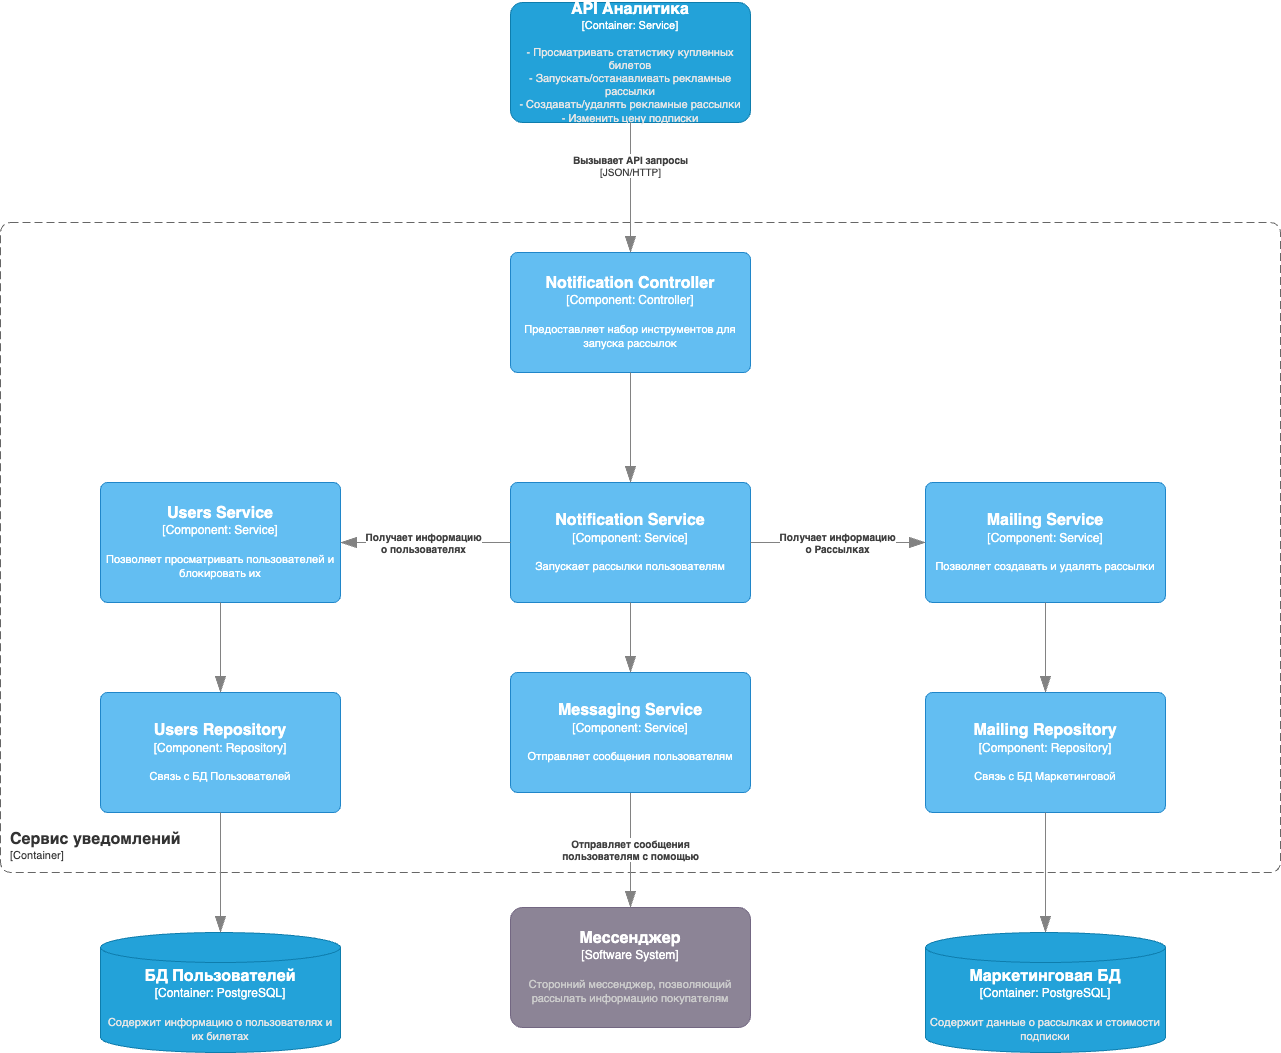

The diagram above was exported from draw.io. Its source (the exported page's mxGraphModel, read from the mxfile embedded in the PNG):
<mxGraphModel dx="4913" dy="2420" grid="1" gridSize="10" guides="1" tooltips="1" connect="1" arrows="1" fold="1" page="1" pageScale="1" pageWidth="850" pageHeight="1100" math="0" shadow="0">
  <root>
    <mxCell id="0" />
    <mxCell id="1" parent="0" />
    <object placeholders="1" c4Name="Сервис уведомлений" c4Type="ContainerScopeBoundary" c4Application="Container" label="&lt;font style=&quot;font-size: 16px&quot;&gt;&lt;b&gt;&lt;div style=&quot;text-align: left&quot;&gt;%c4Name%&lt;/div&gt;&lt;/b&gt;&lt;/font&gt;&lt;div style=&quot;text-align: left&quot;&gt;[%c4Application%]&lt;/div&gt;" id="2">
      <mxCell style="rounded=1;fontSize=11;whiteSpace=wrap;html=1;dashed=1;arcSize=20;fillColor=none;strokeColor=#666666;fontColor=#333333;labelBackgroundColor=none;align=left;verticalAlign=bottom;labelBorderColor=none;spacingTop=0;spacing=10;dashPattern=8 4;metaEdit=1;rotatable=0;perimeter=rectanglePerimeter;noLabel=0;labelPadding=0;allowArrows=0;connectable=0;expand=0;recursiveResize=0;editable=1;pointerEvents=0;absoluteArcSize=1;points=[[0.25,0,0],[0.5,0,0],[0.75,0,0],[1,0.25,0],[1,0.5,0],[1,0.75,0],[0.75,1,0],[0.5,1,0],[0.25,1,0],[0,0.75,0],[0,0.5,0],[0,0.25,0]];" vertex="1" parent="1">
        <mxGeometry x="1810" y="3050" width="1280" height="650" as="geometry" />
      </mxCell>
    </object>
    <object placeholders="1" c4Type="БД Пользователей" c4Container="Container" c4Technology="PostgreSQL" c4Description="Содержит информацию о пользователях и их билетах" label="&lt;font style=&quot;font-size: 16px&quot;&gt;&lt;b&gt;%c4Type%&lt;/b&gt;&lt;/font&gt;&lt;div&gt;[%c4Container%:&amp;nbsp;%c4Technology%]&lt;/div&gt;&lt;br&gt;&lt;div&gt;&lt;font style=&quot;font-size: 11px&quot;&gt;&lt;font color=&quot;#E6E6E6&quot;&gt;%c4Description%&lt;/font&gt;&lt;/div&gt;" id="3">
      <mxCell style="shape=cylinder3;size=15;whiteSpace=wrap;html=1;boundedLbl=1;rounded=0;labelBackgroundColor=none;fillColor=#23A2D9;fontSize=12;fontColor=#ffffff;align=center;strokeColor=#0E7DAD;metaEdit=1;points=[[0.5,0,0],[1,0.25,0],[1,0.5,0],[1,0.75,0],[0.5,1,0],[0,0.75,0],[0,0.5,0],[0,0.25,0]];resizable=0;" vertex="1" parent="1">
        <mxGeometry x="1910" y="3760" width="240" height="120" as="geometry" />
      </mxCell>
    </object>
    <object placeholders="1" c4Name="Users Service" c4Type="Component" c4Technology="Service" c4Description="Позволяет просматривать пользователей и блокировать их" label="&lt;font style=&quot;font-size: 16px&quot;&gt;&lt;b&gt;%c4Name%&lt;/b&gt;&lt;/font&gt;&lt;div&gt;[%c4Type%: %c4Technology%]&lt;/div&gt;&lt;br&gt;&lt;div&gt;&lt;font style=&quot;font-size: 11px&quot;&gt;%c4Description%&lt;/font&gt;&lt;/div&gt;" id="4">
      <mxCell style="rounded=1;whiteSpace=wrap;html=1;labelBackgroundColor=none;fillColor=#63BEF2;fontColor=#ffffff;align=center;arcSize=6;strokeColor=#2086C9;metaEdit=1;resizable=0;points=[[0.25,0,0],[0.5,0,0],[0.75,0,0],[1,0.25,0],[1,0.5,0],[1,0.75,0],[0.75,1,0],[0.5,1,0],[0.25,1,0],[0,0.75,0],[0,0.5,0],[0,0.25,0]];" vertex="1" parent="1">
        <mxGeometry x="1910" y="3310" width="240" height="120" as="geometry" />
      </mxCell>
    </object>
    <object placeholders="1" c4Name="Users Repository" c4Type="Component" c4Technology="Repository" c4Description="Связь с БД Пользователей" label="&lt;font style=&quot;font-size: 16px&quot;&gt;&lt;b&gt;%c4Name%&lt;/b&gt;&lt;/font&gt;&lt;div&gt;[%c4Type%: %c4Technology%]&lt;/div&gt;&lt;br&gt;&lt;div&gt;&lt;font style=&quot;font-size: 11px&quot;&gt;%c4Description%&lt;/font&gt;&lt;/div&gt;" id="5">
      <mxCell style="rounded=1;whiteSpace=wrap;html=1;labelBackgroundColor=none;fillColor=#63BEF2;fontColor=#ffffff;align=center;arcSize=6;strokeColor=#2086C9;metaEdit=1;resizable=0;points=[[0.25,0,0],[0.5,0,0],[0.75,0,0],[1,0.25,0],[1,0.5,0],[1,0.75,0],[0.75,1,0],[0.5,1,0],[0.25,1,0],[0,0.75,0],[0,0.5,0],[0,0.25,0]];" vertex="1" parent="1">
        <mxGeometry x="1910" y="3520" width="240" height="120" as="geometry" />
      </mxCell>
    </object>
    <object placeholders="1" c4Type="Relationship" id="6">
      <mxCell style="endArrow=blockThin;html=1;fontSize=10;fontColor=#404040;strokeWidth=1;endFill=1;strokeColor=#828282;elbow=vertical;metaEdit=1;endSize=14;startSize=14;jumpStyle=arc;jumpSize=16;rounded=0;edgeStyle=orthogonalEdgeStyle;exitX=0.5;exitY=1;exitDx=0;exitDy=0;exitPerimeter=0;entryX=0.5;entryY=0;entryDx=0;entryDy=0;entryPerimeter=0;" edge="1" source="4" target="5" parent="1">
        <mxGeometry width="240" relative="1" as="geometry">
          <mxPoint x="2150" y="3490" as="sourcePoint" />
          <mxPoint x="2390" y="3490" as="targetPoint" />
        </mxGeometry>
      </mxCell>
    </object>
    <object placeholders="1" c4Type="Relationship" id="7">
      <mxCell style="endArrow=blockThin;html=1;fontSize=10;fontColor=#404040;strokeWidth=1;endFill=1;strokeColor=#828282;elbow=vertical;metaEdit=1;endSize=14;startSize=14;jumpStyle=arc;jumpSize=16;rounded=0;edgeStyle=orthogonalEdgeStyle;exitX=0.5;exitY=1;exitDx=0;exitDy=0;exitPerimeter=0;" edge="1" source="5" target="3" parent="1">
        <mxGeometry width="240" relative="1" as="geometry">
          <mxPoint x="2190" y="3760" as="sourcePoint" />
          <mxPoint x="2430" y="3760" as="targetPoint" />
        </mxGeometry>
      </mxCell>
    </object>
    <object placeholders="1" c4Name="Notification Service" c4Type="Component" c4Technology="Service" c4Description="Запускает рассылки пользователям" label="&lt;font style=&quot;font-size: 16px&quot;&gt;&lt;b&gt;%c4Name%&lt;/b&gt;&lt;/font&gt;&lt;div&gt;[%c4Type%: %c4Technology%]&lt;/div&gt;&lt;br&gt;&lt;div&gt;&lt;font style=&quot;font-size: 11px&quot;&gt;%c4Description%&lt;/font&gt;&lt;/div&gt;" id="8">
      <mxCell style="rounded=1;whiteSpace=wrap;html=1;labelBackgroundColor=none;fillColor=#63BEF2;fontColor=#ffffff;align=center;arcSize=6;strokeColor=#2086C9;metaEdit=1;resizable=0;points=[[0.25,0,0],[0.5,0,0],[0.75,0,0],[1,0.25,0],[1,0.5,0],[1,0.75,0],[0.75,1,0],[0.5,1,0],[0.25,1,0],[0,0.75,0],[0,0.5,0],[0,0.25,0]];" vertex="1" parent="1">
        <mxGeometry x="2320" y="3310" width="240" height="120" as="geometry" />
      </mxCell>
    </object>
    <object placeholders="1" c4Type="Relationship" c4Description="Получает информацию &lt;br/&gt; о пользователях&#10;" label="&lt;div style=&quot;text-align: left&quot;&gt;&lt;div style=&quot;text-align: center&quot;&gt;&lt;b&gt;%c4Description%&lt;/b&gt;&lt;/div&gt;" id="9">
      <mxCell style="endArrow=blockThin;html=1;fontSize=10;fontColor=#404040;strokeWidth=1;endFill=1;strokeColor=#828282;elbow=vertical;metaEdit=1;endSize=14;startSize=14;jumpStyle=arc;jumpSize=16;rounded=0;edgeStyle=orthogonalEdgeStyle;exitX=0;exitY=0.5;exitDx=0;exitDy=0;exitPerimeter=0;entryX=1;entryY=0.5;entryDx=0;entryDy=0;entryPerimeter=0;" edge="1" source="8" target="4" parent="1">
        <mxGeometry width="240" relative="1" as="geometry">
          <mxPoint x="2280" y="3520" as="sourcePoint" />
          <mxPoint x="2520" y="3520" as="targetPoint" />
        </mxGeometry>
      </mxCell>
    </object>
    <object placeholders="1" c4Name="Notification Controller" c4Type="Component" c4Technology="Controller" c4Description="Предоставляет набор инструментов для запуска рассылок" label="&lt;font style=&quot;font-size: 16px&quot;&gt;&lt;b&gt;%c4Name%&lt;/b&gt;&lt;/font&gt;&lt;div&gt;[%c4Type%: %c4Technology%]&lt;/div&gt;&lt;br&gt;&lt;div&gt;&lt;font style=&quot;font-size: 11px&quot;&gt;%c4Description%&lt;/font&gt;&lt;/div&gt;" id="10">
      <mxCell style="rounded=1;whiteSpace=wrap;html=1;labelBackgroundColor=none;fillColor=#63BEF2;fontColor=#ffffff;align=center;arcSize=6;strokeColor=#2086C9;metaEdit=1;resizable=0;points=[[0.25,0,0],[0.5,0,0],[0.75,0,0],[1,0.25,0],[1,0.5,0],[1,0.75,0],[0.75,1,0],[0.5,1,0],[0.25,1,0],[0,0.75,0],[0,0.5,0],[0,0.25,0]];" vertex="1" parent="1">
        <mxGeometry x="2320" y="3080" width="240" height="120" as="geometry" />
      </mxCell>
    </object>
    <object placeholders="1" c4Type="Relationship" id="11">
      <mxCell style="endArrow=blockThin;html=1;fontSize=10;fontColor=#404040;strokeWidth=1;endFill=1;strokeColor=#828282;elbow=vertical;metaEdit=1;endSize=14;startSize=14;jumpStyle=arc;jumpSize=16;rounded=0;edgeStyle=orthogonalEdgeStyle;exitX=0.5;exitY=1;exitDx=0;exitDy=0;exitPerimeter=0;entryX=0.5;entryY=0;entryDx=0;entryDy=0;entryPerimeter=0;" edge="1" source="10" target="8" parent="1">
        <mxGeometry width="240" relative="1" as="geometry">
          <mxPoint x="2440" y="3260" as="sourcePoint" />
          <mxPoint x="2680" y="3260" as="targetPoint" />
        </mxGeometry>
      </mxCell>
    </object>
    <object placeholders="1" c4Name="API Аналитика" c4Type="Container" c4Technology="Service" c4Description="- Просматривать статистику купленных билетов&#10;- Запускать/останавливать рекламные рассылки&#10;- Создавать/удалять рекламные рассылки&#10;- Изменить цену подписки" label="&lt;font style=&quot;font-size: 16px&quot;&gt;&lt;b&gt;%c4Name%&lt;/b&gt;&lt;/font&gt;&lt;div&gt;[%c4Type%: %c4Technology%]&lt;/div&gt;&lt;br&gt;&lt;div&gt;&lt;font style=&quot;font-size: 11px&quot;&gt;&lt;font color=&quot;#E6E6E6&quot;&gt;%c4Description%&lt;/font&gt;&lt;/div&gt;" id="12">
      <mxCell style="rounded=1;whiteSpace=wrap;html=1;fontSize=11;labelBackgroundColor=none;fillColor=#23A2D9;fontColor=#ffffff;align=center;arcSize=10;strokeColor=#0E7DAD;metaEdit=1;resizable=0;points=[[0.25,0,0],[0.5,0,0],[0.75,0,0],[1,0.25,0],[1,0.5,0],[1,0.75,0],[0.75,1,0],[0.5,1,0],[0.25,1,0],[0,0.75,0],[0,0.5,0],[0,0.25,0]];" vertex="1" parent="1">
        <mxGeometry x="2320" y="2830" width="240" height="120" as="geometry" />
      </mxCell>
    </object>
    <object placeholders="1" c4Type="Relationship" c4Technology="JSON/HTTP" c4Description="Вызывает API запросы" label="&lt;div style=&quot;text-align: left&quot;&gt;&lt;div style=&quot;text-align: center&quot;&gt;&lt;b&gt;%c4Description%&lt;/b&gt;&lt;/div&gt;&lt;div style=&quot;text-align: center&quot;&gt;[%c4Technology%]&lt;/div&gt;&lt;/div&gt;" id="13">
      <mxCell style="endArrow=blockThin;html=1;fontSize=10;fontColor=#404040;strokeWidth=1;endFill=1;strokeColor=#828282;elbow=vertical;metaEdit=1;endSize=14;startSize=14;jumpStyle=arc;jumpSize=16;rounded=0;edgeStyle=orthogonalEdgeStyle;exitX=0.5;exitY=1;exitDx=0;exitDy=0;exitPerimeter=0;entryX=0.5;entryY=0;entryDx=0;entryDy=0;entryPerimeter=0;" edge="1" source="12" target="10" parent="1">
        <mxGeometry x="-0.3333" width="240" relative="1" as="geometry">
          <mxPoint x="2350" y="3090" as="sourcePoint" />
          <mxPoint x="2610" y="3250" as="targetPoint" />
          <mxPoint as="offset" />
          <Array as="points">
            <mxPoint x="2440" y="2950" />
          </Array>
        </mxGeometry>
      </mxCell>
    </object>
    <object placeholders="1" c4Name="Mailing Service" c4Type="Component" c4Technology="Service" c4Description="Позволяет создавать и удалять рассылки" label="&lt;font style=&quot;font-size: 16px&quot;&gt;&lt;b&gt;%c4Name%&lt;/b&gt;&lt;/font&gt;&lt;div&gt;[%c4Type%: %c4Technology%]&lt;/div&gt;&lt;br&gt;&lt;div&gt;&lt;font style=&quot;font-size: 11px&quot;&gt;%c4Description%&lt;/font&gt;&lt;/div&gt;" id="14">
      <mxCell style="rounded=1;whiteSpace=wrap;html=1;labelBackgroundColor=none;fillColor=#63BEF2;fontColor=#ffffff;align=center;arcSize=6;strokeColor=#2086C9;metaEdit=1;resizable=0;points=[[0.25,0,0],[0.5,0,0],[0.75,0,0],[1,0.25,0],[1,0.5,0],[1,0.75,0],[0.75,1,0],[0.5,1,0],[0.25,1,0],[0,0.75,0],[0,0.5,0],[0,0.25,0]];" vertex="1" parent="1">
        <mxGeometry x="2735" y="3310" width="240" height="120" as="geometry" />
      </mxCell>
    </object>
    <object placeholders="1" c4Name="Mailing Repository" c4Type="Component" c4Technology="Repository" c4Description="Связь с БД Маркетинговой" label="&lt;font style=&quot;font-size: 16px&quot;&gt;&lt;b&gt;%c4Name%&lt;/b&gt;&lt;/font&gt;&lt;div&gt;[%c4Type%: %c4Technology%]&lt;/div&gt;&lt;br&gt;&lt;div&gt;&lt;font style=&quot;font-size: 11px&quot;&gt;%c4Description%&lt;/font&gt;&lt;/div&gt;" id="15">
      <mxCell style="rounded=1;whiteSpace=wrap;html=1;labelBackgroundColor=none;fillColor=#63BEF2;fontColor=#ffffff;align=center;arcSize=6;strokeColor=#2086C9;metaEdit=1;resizable=0;points=[[0.25,0,0],[0.5,0,0],[0.75,0,0],[1,0.25,0],[1,0.5,0],[1,0.75,0],[0.75,1,0],[0.5,1,0],[0.25,1,0],[0,0.75,0],[0,0.5,0],[0,0.25,0]];" vertex="1" parent="1">
        <mxGeometry x="2735" y="3520" width="240" height="120" as="geometry" />
      </mxCell>
    </object>
    <object placeholders="1" c4Type="Relationship" id="16">
      <mxCell style="endArrow=blockThin;html=1;fontSize=10;fontColor=#404040;strokeWidth=1;endFill=1;strokeColor=#828282;elbow=vertical;metaEdit=1;endSize=14;startSize=14;jumpStyle=arc;jumpSize=16;rounded=0;edgeStyle=orthogonalEdgeStyle;exitX=0.5;exitY=1;exitDx=0;exitDy=0;exitPerimeter=0;entryX=0.5;entryY=0;entryDx=0;entryDy=0;entryPerimeter=0;" edge="1" source="14" target="15" parent="1">
        <mxGeometry width="240" relative="1" as="geometry">
          <mxPoint x="3045" y="3480" as="sourcePoint" />
          <mxPoint x="3285" y="3480" as="targetPoint" />
        </mxGeometry>
      </mxCell>
    </object>
    <object placeholders="1" c4Type="Relationship" c4Description="Получает информацию &lt;br/&gt; о Рассылках&#10;" label="&lt;div style=&quot;text-align: left&quot;&gt;&lt;div style=&quot;text-align: center&quot;&gt;&lt;b&gt;%c4Description%&lt;/b&gt;&lt;/div&gt;" id="17">
      <mxCell style="endArrow=blockThin;html=1;fontSize=10;fontColor=#404040;strokeWidth=1;endFill=1;strokeColor=#828282;elbow=vertical;metaEdit=1;endSize=14;startSize=14;jumpStyle=arc;jumpSize=16;rounded=0;edgeStyle=orthogonalEdgeStyle;exitX=1;exitY=0.5;exitDx=0;exitDy=0;exitPerimeter=0;entryX=0;entryY=0.5;entryDx=0;entryDy=0;entryPerimeter=0;" edge="1" source="8" target="14" parent="1">
        <mxGeometry width="240" relative="1" as="geometry">
          <mxPoint x="2330" y="3380" as="sourcePoint" />
          <mxPoint x="2160" y="3380" as="targetPoint" />
        </mxGeometry>
      </mxCell>
    </object>
    <object placeholders="1" c4Type="Маркетинговая БД" c4Container="Container" c4Technology="PostgreSQL" c4Description="Содержит данные о рассылках и стоимости подписки" label="&lt;font style=&quot;font-size: 16px&quot;&gt;&lt;b&gt;%c4Type%&lt;/b&gt;&lt;/font&gt;&lt;div&gt;[%c4Container%:&amp;nbsp;%c4Technology%]&lt;/div&gt;&lt;br&gt;&lt;div&gt;&lt;font style=&quot;font-size: 11px&quot;&gt;&lt;font color=&quot;#E6E6E6&quot;&gt;%c4Description%&lt;/font&gt;&lt;/div&gt;" id="18">
      <mxCell style="shape=cylinder3;size=15;whiteSpace=wrap;html=1;boundedLbl=1;rounded=0;labelBackgroundColor=none;fillColor=#23A2D9;fontSize=12;fontColor=#ffffff;align=center;strokeColor=#0E7DAD;metaEdit=1;points=[[0.5,0,0],[1,0.25,0],[1,0.5,0],[1,0.75,0],[0.5,1,0],[0,0.75,0],[0,0.5,0],[0,0.25,0]];resizable=0;" vertex="1" parent="1">
        <mxGeometry x="2735" y="3760" width="240" height="120" as="geometry" />
      </mxCell>
    </object>
    <object placeholders="1" c4Type="Relationship" id="19">
      <mxCell style="endArrow=blockThin;html=1;fontSize=10;fontColor=#404040;strokeWidth=1;endFill=1;strokeColor=#828282;elbow=vertical;metaEdit=1;endSize=14;startSize=14;jumpStyle=arc;jumpSize=16;rounded=0;edgeStyle=orthogonalEdgeStyle;exitX=0.5;exitY=1;exitDx=0;exitDy=0;exitPerimeter=0;entryX=0.5;entryY=0;entryDx=0;entryDy=0;entryPerimeter=0;" edge="1" source="15" target="18" parent="1">
        <mxGeometry width="240" relative="1" as="geometry">
          <mxPoint x="3010" y="3720" as="sourcePoint" />
          <mxPoint x="3250" y="3720" as="targetPoint" />
        </mxGeometry>
      </mxCell>
    </object>
    <object placeholders="1" c4Name="Мессенджер" c4Type="Software System" c4Description="Сторонний мессенджер, позволяющий рассылать информацию покупателям" label="&lt;font style=&quot;font-size: 16px&quot;&gt;&lt;b&gt;%c4Name%&lt;/b&gt;&lt;/font&gt;&lt;div&gt;[%c4Type%]&lt;/div&gt;&lt;br&gt;&lt;div&gt;&lt;font style=&quot;font-size: 11px&quot;&gt;&lt;font color=&quot;#cccccc&quot;&gt;%c4Description%&lt;/font&gt;&lt;/div&gt;" id="20">
      <mxCell style="rounded=1;whiteSpace=wrap;html=1;labelBackgroundColor=none;fillColor=#8C8496;fontColor=#ffffff;align=center;arcSize=10;strokeColor=#736782;metaEdit=1;resizable=0;points=[[0.25,0,0],[0.5,0,0],[0.75,0,0],[1,0.25,0],[1,0.5,0],[1,0.75,0],[0.75,1,0],[0.5,1,0],[0.25,1,0],[0,0.75,0],[0,0.5,0],[0,0.25,0]];" vertex="1" parent="1">
        <mxGeometry x="2320" y="3735" width="240" height="120" as="geometry" />
      </mxCell>
    </object>
    <object placeholders="1" c4Type="Relationship" c4Description="Отправляет сообщения&lt;br/&gt; пользователям с помощью" label="&lt;div style=&quot;text-align: left&quot;&gt;&lt;div style=&quot;text-align: center&quot;&gt;&lt;b&gt;%c4Description%&lt;/b&gt;&lt;/div&gt;" id="21">
      <mxCell style="endArrow=blockThin;html=1;fontSize=10;fontColor=#404040;strokeWidth=1;endFill=1;strokeColor=#828282;elbow=vertical;metaEdit=1;endSize=14;startSize=14;jumpStyle=arc;jumpSize=16;rounded=0;edgeStyle=orthogonalEdgeStyle;entryX=0.5;entryY=0;entryDx=0;entryDy=0;entryPerimeter=0;exitX=0.5;exitY=1;exitDx=0;exitDy=0;exitPerimeter=0;" edge="1" source="22" target="20" parent="1">
        <mxGeometry width="240" relative="1" as="geometry">
          <mxPoint x="2660" y="3640" as="sourcePoint" />
          <mxPoint x="2620" y="3580" as="targetPoint" />
        </mxGeometry>
      </mxCell>
    </object>
    <object placeholders="1" c4Name="Messaging Service" c4Type="Component" c4Technology="Service" c4Description="Отправляет сообщения пользователям" label="&lt;font style=&quot;font-size: 16px&quot;&gt;&lt;b&gt;%c4Name%&lt;/b&gt;&lt;/font&gt;&lt;div&gt;[%c4Type%: %c4Technology%]&lt;/div&gt;&lt;br&gt;&lt;div&gt;&lt;font style=&quot;font-size: 11px&quot;&gt;%c4Description%&lt;/font&gt;&lt;/div&gt;" id="22">
      <mxCell style="rounded=1;whiteSpace=wrap;html=1;labelBackgroundColor=none;fillColor=#63BEF2;fontColor=#ffffff;align=center;arcSize=6;strokeColor=#2086C9;metaEdit=1;resizable=0;points=[[0.25,0,0],[0.5,0,0],[0.75,0,0],[1,0.25,0],[1,0.5,0],[1,0.75,0],[0.75,1,0],[0.5,1,0],[0.25,1,0],[0,0.75,0],[0,0.5,0],[0,0.25,0]];" vertex="1" parent="1">
        <mxGeometry x="2320" y="3500" width="240" height="120" as="geometry" />
      </mxCell>
    </object>
    <object placeholders="1" c4Type="Relationship" id="23">
      <mxCell style="endArrow=blockThin;html=1;fontSize=10;fontColor=#404040;strokeWidth=1;endFill=1;strokeColor=#828282;elbow=vertical;metaEdit=1;endSize=14;startSize=14;jumpStyle=arc;jumpSize=16;rounded=0;edgeStyle=orthogonalEdgeStyle;exitX=0.5;exitY=1;exitDx=0;exitDy=0;exitPerimeter=0;" edge="1" source="8" parent="1">
        <mxGeometry width="240" relative="1" as="geometry">
          <mxPoint x="2620" y="3650" as="sourcePoint" />
          <mxPoint x="2440" y="3500" as="targetPoint" />
        </mxGeometry>
      </mxCell>
    </object>
  </root>
</mxGraphModel>